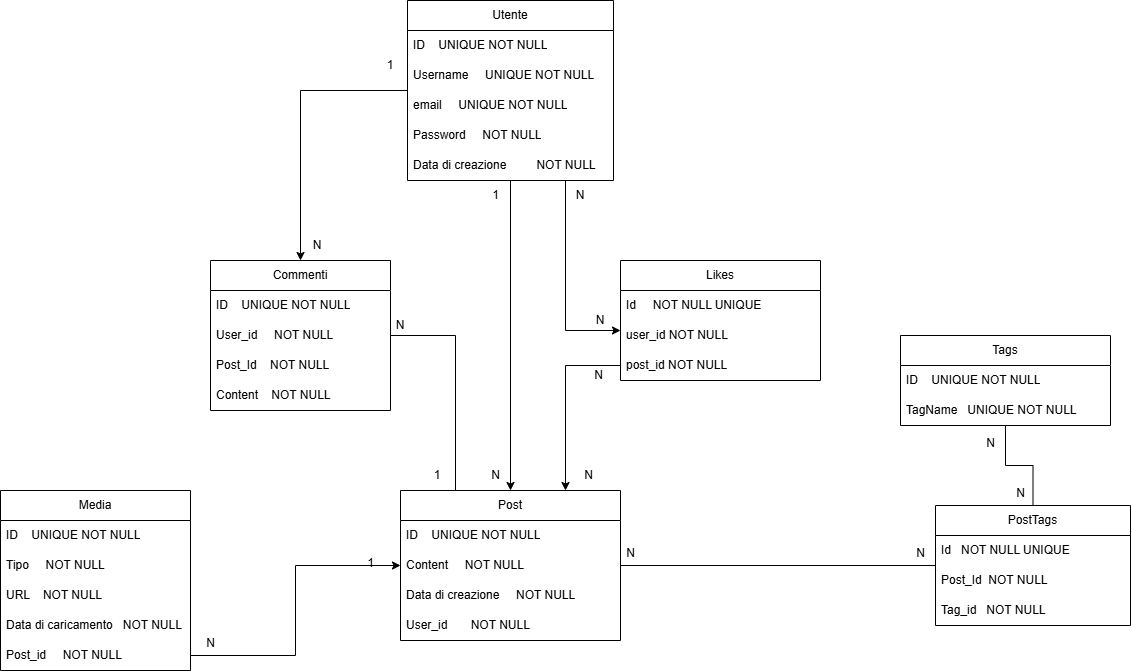

The diagram above was exported from draw.io. Its source (the exported page's mxGraphModel, read from the mxfile embedded in the PNG):
<mxGraphModel dx="2140" dy="1865" grid="1" gridSize="10" guides="1" tooltips="1" connect="1" arrows="1" fold="1" page="1" pageScale="1" pageWidth="827" pageHeight="1169" math="0" shadow="0">
  <root>
    <mxCell id="0" />
    <mxCell id="1" parent="0" />
    <mxCell id="Qt-jZ8AlwKxaec8PSha0-57" style="edgeStyle=orthogonalEdgeStyle;rounded=0;orthogonalLoop=1;jettySize=auto;html=1;" parent="1" source="Qt-jZ8AlwKxaec8PSha0-1" target="Qt-jZ8AlwKxaec8PSha0-26" edge="1">
      <mxGeometry relative="1" as="geometry" />
    </mxCell>
    <mxCell id="3UdzYSluEvFp-R0x5DYX-2" style="edgeStyle=orthogonalEdgeStyle;rounded=0;orthogonalLoop=1;jettySize=auto;html=1;" parent="1" source="Qt-jZ8AlwKxaec8PSha0-1" target="Qt-jZ8AlwKxaec8PSha0-6" edge="1">
      <mxGeometry relative="1" as="geometry" />
    </mxCell>
    <mxCell id="3UdzYSluEvFp-R0x5DYX-7" style="edgeStyle=orthogonalEdgeStyle;rounded=0;orthogonalLoop=1;jettySize=auto;html=1;" parent="1" source="Qt-jZ8AlwKxaec8PSha0-1" target="kzLZSuZwTD1RjyM_c398-1" edge="1">
      <mxGeometry relative="1" as="geometry">
        <Array as="points">
          <mxPoint x="185" y="40" />
        </Array>
      </mxGeometry>
    </mxCell>
    <mxCell id="Qt-jZ8AlwKxaec8PSha0-1" value="Utente" style="swimlane;fontStyle=0;childLayout=stackLayout;horizontal=1;startSize=30;horizontalStack=0;resizeParent=1;resizeParentMax=0;resizeLast=0;collapsible=1;marginBottom=0;whiteSpace=wrap;html=1;" parent="1" vertex="1">
      <mxGeometry x="27" y="-290" width="206" height="180" as="geometry" />
    </mxCell>
    <mxCell id="Qt-jZ8AlwKxaec8PSha0-3" value="ID&amp;nbsp; &amp;nbsp; UNIQUE NOT NULL" style="text;strokeColor=none;fillColor=none;align=left;verticalAlign=middle;spacingLeft=4;spacingRight=4;overflow=hidden;points=[[0,0.5],[1,0.5]];portConstraint=eastwest;rotatable=0;whiteSpace=wrap;html=1;" parent="Qt-jZ8AlwKxaec8PSha0-1" vertex="1">
      <mxGeometry y="30" width="206" height="30" as="geometry" />
    </mxCell>
    <mxCell id="Qt-jZ8AlwKxaec8PSha0-4" value="Username&amp;nbsp; &amp;nbsp; &amp;nbsp;UNIQUE NOT NULL" style="text;strokeColor=none;fillColor=none;align=left;verticalAlign=middle;spacingLeft=4;spacingRight=4;overflow=hidden;points=[[0,0.5],[1,0.5]];portConstraint=eastwest;rotatable=0;whiteSpace=wrap;html=1;" parent="Qt-jZ8AlwKxaec8PSha0-1" vertex="1">
      <mxGeometry y="60" width="206" height="30" as="geometry" />
    </mxCell>
    <mxCell id="Qt-jZ8AlwKxaec8PSha0-5" value="email&amp;nbsp; &amp;nbsp; &amp;nbsp;UNIQUE NOT NULL" style="text;strokeColor=none;fillColor=none;align=left;verticalAlign=middle;spacingLeft=4;spacingRight=4;overflow=hidden;points=[[0,0.5],[1,0.5]];portConstraint=eastwest;rotatable=0;whiteSpace=wrap;html=1;" parent="Qt-jZ8AlwKxaec8PSha0-1" vertex="1">
      <mxGeometry y="90" width="206" height="30" as="geometry" />
    </mxCell>
    <mxCell id="Qt-jZ8AlwKxaec8PSha0-10" value="Password&amp;nbsp; &amp;nbsp; &amp;nbsp;NOT NULL" style="text;strokeColor=none;fillColor=none;align=left;verticalAlign=middle;spacingLeft=4;spacingRight=4;overflow=hidden;points=[[0,0.5],[1,0.5]];portConstraint=eastwest;rotatable=0;whiteSpace=wrap;html=1;" parent="Qt-jZ8AlwKxaec8PSha0-1" vertex="1">
      <mxGeometry y="120" width="206" height="30" as="geometry" />
    </mxCell>
    <mxCell id="kzLZSuZwTD1RjyM_c398-11" value="Data di creazione&amp;nbsp; &amp;nbsp; &amp;nbsp; &amp;nbsp; &amp;nbsp;NOT NULL" style="text;strokeColor=none;fillColor=none;align=left;verticalAlign=middle;spacingLeft=4;spacingRight=4;overflow=hidden;points=[[0,0.5],[1,0.5]];portConstraint=eastwest;rotatable=0;whiteSpace=wrap;html=1;" vertex="1" parent="Qt-jZ8AlwKxaec8PSha0-1">
      <mxGeometry y="150" width="206" height="30" as="geometry" />
    </mxCell>
    <mxCell id="Qt-jZ8AlwKxaec8PSha0-6" value="Post" style="swimlane;fontStyle=0;childLayout=stackLayout;horizontal=1;startSize=30;horizontalStack=0;resizeParent=1;resizeParentMax=0;resizeLast=0;collapsible=1;marginBottom=0;whiteSpace=wrap;html=1;" parent="1" vertex="1">
      <mxGeometry x="20" y="200" width="220" height="150" as="geometry" />
    </mxCell>
    <mxCell id="Qt-jZ8AlwKxaec8PSha0-7" value="ID&amp;nbsp; &amp;nbsp; UNIQUE NOT NULL" style="text;strokeColor=none;fillColor=none;align=left;verticalAlign=middle;spacingLeft=4;spacingRight=4;overflow=hidden;points=[[0,0.5],[1,0.5]];portConstraint=eastwest;rotatable=0;whiteSpace=wrap;html=1;" parent="Qt-jZ8AlwKxaec8PSha0-6" vertex="1">
      <mxGeometry y="30" width="220" height="30" as="geometry" />
    </mxCell>
    <mxCell id="Qt-jZ8AlwKxaec8PSha0-8" value="Content&amp;nbsp; &amp;nbsp; &amp;nbsp;NOT NULL" style="text;strokeColor=none;fillColor=none;align=left;verticalAlign=middle;spacingLeft=4;spacingRight=4;overflow=hidden;points=[[0,0.5],[1,0.5]];portConstraint=eastwest;rotatable=0;whiteSpace=wrap;html=1;" parent="Qt-jZ8AlwKxaec8PSha0-6" vertex="1">
      <mxGeometry y="60" width="220" height="30" as="geometry" />
    </mxCell>
    <mxCell id="Qt-jZ8AlwKxaec8PSha0-13" value="Data di creazione&amp;nbsp; &amp;nbsp; &amp;nbsp;NOT NULL" style="text;strokeColor=none;fillColor=none;align=left;verticalAlign=middle;spacingLeft=4;spacingRight=4;overflow=hidden;points=[[0,0.5],[1,0.5]];portConstraint=eastwest;rotatable=0;whiteSpace=wrap;html=1;" parent="Qt-jZ8AlwKxaec8PSha0-6" vertex="1">
      <mxGeometry y="90" width="220" height="30" as="geometry" />
    </mxCell>
    <mxCell id="Qt-jZ8AlwKxaec8PSha0-12" value="User_id&amp;nbsp; &amp;nbsp; &amp;nbsp; &amp;nbsp;NOT NULL" style="text;strokeColor=none;fillColor=none;align=left;verticalAlign=middle;spacingLeft=4;spacingRight=4;overflow=hidden;points=[[0,0.5],[1,0.5]];portConstraint=eastwest;rotatable=0;whiteSpace=wrap;html=1;" parent="Qt-jZ8AlwKxaec8PSha0-6" vertex="1">
      <mxGeometry y="120" width="220" height="30" as="geometry" />
    </mxCell>
    <mxCell id="Qt-jZ8AlwKxaec8PSha0-14" value="Media" style="swimlane;fontStyle=0;childLayout=stackLayout;horizontal=1;startSize=30;horizontalStack=0;resizeParent=1;resizeParentMax=0;resizeLast=0;collapsible=1;marginBottom=0;whiteSpace=wrap;html=1;" parent="1" vertex="1">
      <mxGeometry x="-380" y="200" width="190" height="180" as="geometry" />
    </mxCell>
    <mxCell id="Qt-jZ8AlwKxaec8PSha0-32" value="ID&amp;nbsp; &amp;nbsp; UNIQUE NOT NULL" style="text;strokeColor=none;fillColor=none;align=left;verticalAlign=middle;spacingLeft=4;spacingRight=4;overflow=hidden;points=[[0,0.5],[1,0.5]];portConstraint=eastwest;rotatable=0;whiteSpace=wrap;html=1;" parent="Qt-jZ8AlwKxaec8PSha0-14" vertex="1">
      <mxGeometry y="30" width="190" height="30" as="geometry" />
    </mxCell>
    <mxCell id="Qt-jZ8AlwKxaec8PSha0-16" value="Tipo&amp;nbsp; &amp;nbsp; &amp;nbsp;NOT NULL" style="text;strokeColor=none;fillColor=none;align=left;verticalAlign=middle;spacingLeft=4;spacingRight=4;overflow=hidden;points=[[0,0.5],[1,0.5]];portConstraint=eastwest;rotatable=0;whiteSpace=wrap;html=1;" parent="Qt-jZ8AlwKxaec8PSha0-14" vertex="1">
      <mxGeometry y="60" width="190" height="30" as="geometry" />
    </mxCell>
    <mxCell id="Qt-jZ8AlwKxaec8PSha0-35" value="URL&amp;nbsp; &amp;nbsp; NOT NULL" style="text;strokeColor=none;fillColor=none;align=left;verticalAlign=middle;spacingLeft=4;spacingRight=4;overflow=hidden;points=[[0,0.5],[1,0.5]];portConstraint=eastwest;rotatable=0;whiteSpace=wrap;html=1;" parent="Qt-jZ8AlwKxaec8PSha0-14" vertex="1">
      <mxGeometry y="90" width="190" height="30" as="geometry" />
    </mxCell>
    <mxCell id="Qt-jZ8AlwKxaec8PSha0-34" value="Data di caricamento&amp;nbsp; &amp;nbsp;NOT NULL" style="text;strokeColor=none;fillColor=none;align=left;verticalAlign=middle;spacingLeft=4;spacingRight=4;overflow=hidden;points=[[0,0.5],[1,0.5]];portConstraint=eastwest;rotatable=0;whiteSpace=wrap;html=1;" parent="Qt-jZ8AlwKxaec8PSha0-14" vertex="1">
      <mxGeometry y="120" width="190" height="30" as="geometry" />
    </mxCell>
    <mxCell id="Qt-jZ8AlwKxaec8PSha0-17" value="Post_id&amp;nbsp; &amp;nbsp; &amp;nbsp;NOT NULL" style="text;strokeColor=none;fillColor=none;align=left;verticalAlign=middle;spacingLeft=4;spacingRight=4;overflow=hidden;points=[[0,0.5],[1,0.5]];portConstraint=eastwest;rotatable=0;whiteSpace=wrap;html=1;" parent="Qt-jZ8AlwKxaec8PSha0-14" vertex="1">
      <mxGeometry y="150" width="190" height="30" as="geometry" />
    </mxCell>
    <mxCell id="kzLZSuZwTD1RjyM_c398-17" style="edgeStyle=orthogonalEdgeStyle;rounded=0;orthogonalLoop=1;jettySize=auto;html=1;endArrow=none;startFill=0;" edge="1" parent="1" source="Qt-jZ8AlwKxaec8PSha0-18" target="kzLZSuZwTD1RjyM_c398-13">
      <mxGeometry relative="1" as="geometry" />
    </mxCell>
    <mxCell id="Qt-jZ8AlwKxaec8PSha0-18" value="Tags" style="swimlane;fontStyle=0;childLayout=stackLayout;horizontal=1;startSize=30;horizontalStack=0;resizeParent=1;resizeParentMax=0;resizeLast=0;collapsible=1;marginBottom=0;whiteSpace=wrap;html=1;" parent="1" vertex="1">
      <mxGeometry x="520" y="45" width="210" height="90" as="geometry" />
    </mxCell>
    <mxCell id="Qt-jZ8AlwKxaec8PSha0-31" value="ID&amp;nbsp; &amp;nbsp; UNIQUE NOT NULL" style="text;strokeColor=none;fillColor=none;align=left;verticalAlign=middle;spacingLeft=4;spacingRight=4;overflow=hidden;points=[[0,0.5],[1,0.5]];portConstraint=eastwest;rotatable=0;whiteSpace=wrap;html=1;" parent="Qt-jZ8AlwKxaec8PSha0-18" vertex="1">
      <mxGeometry y="30" width="210" height="30" as="geometry" />
    </mxCell>
    <mxCell id="Qt-jZ8AlwKxaec8PSha0-20" value="TagName&amp;nbsp; &amp;nbsp;UNIQUE NOT NULL" style="text;strokeColor=none;fillColor=none;align=left;verticalAlign=middle;spacingLeft=4;spacingRight=4;overflow=hidden;points=[[0,0.5],[1,0.5]];portConstraint=eastwest;rotatable=0;whiteSpace=wrap;html=1;" parent="Qt-jZ8AlwKxaec8PSha0-18" vertex="1">
      <mxGeometry y="60" width="210" height="30" as="geometry" />
    </mxCell>
    <mxCell id="Qt-jZ8AlwKxaec8PSha0-77" style="edgeStyle=orthogonalEdgeStyle;rounded=0;orthogonalLoop=1;jettySize=auto;html=1;entryX=0.25;entryY=0;entryDx=0;entryDy=0;endArrow=none;startFill=0;" parent="1" source="Qt-jZ8AlwKxaec8PSha0-26" target="Qt-jZ8AlwKxaec8PSha0-6" edge="1">
      <mxGeometry relative="1" as="geometry" />
    </mxCell>
    <mxCell id="Qt-jZ8AlwKxaec8PSha0-26" value="Commenti" style="swimlane;fontStyle=0;childLayout=stackLayout;horizontal=1;startSize=30;horizontalStack=0;resizeParent=1;resizeParentMax=0;resizeLast=0;collapsible=1;marginBottom=0;whiteSpace=wrap;html=1;" parent="1" vertex="1">
      <mxGeometry x="-170" y="-30" width="180" height="150" as="geometry" />
    </mxCell>
    <mxCell id="Qt-jZ8AlwKxaec8PSha0-30" value="ID&amp;nbsp; &amp;nbsp; UNIQUE NOT NULL" style="text;strokeColor=none;fillColor=none;align=left;verticalAlign=middle;spacingLeft=4;spacingRight=4;overflow=hidden;points=[[0,0.5],[1,0.5]];portConstraint=eastwest;rotatable=0;whiteSpace=wrap;html=1;" parent="Qt-jZ8AlwKxaec8PSha0-26" vertex="1">
      <mxGeometry y="30" width="180" height="30" as="geometry" />
    </mxCell>
    <mxCell id="Qt-jZ8AlwKxaec8PSha0-28" value="User_id&amp;nbsp; &amp;nbsp; &amp;nbsp;NOT NULL&amp;nbsp;" style="text;strokeColor=none;fillColor=none;align=left;verticalAlign=middle;spacingLeft=4;spacingRight=4;overflow=hidden;points=[[0,0.5],[1,0.5]];portConstraint=eastwest;rotatable=0;whiteSpace=wrap;html=1;" parent="Qt-jZ8AlwKxaec8PSha0-26" vertex="1">
      <mxGeometry y="60" width="180" height="30" as="geometry" />
    </mxCell>
    <mxCell id="Qt-jZ8AlwKxaec8PSha0-43" value="Post_Id&amp;nbsp; &amp;nbsp; NOT NULL" style="text;strokeColor=none;fillColor=none;align=left;verticalAlign=middle;spacingLeft=4;spacingRight=4;overflow=hidden;points=[[0,0.5],[1,0.5]];portConstraint=eastwest;rotatable=0;whiteSpace=wrap;html=1;" parent="Qt-jZ8AlwKxaec8PSha0-26" vertex="1">
      <mxGeometry y="90" width="180" height="30" as="geometry" />
    </mxCell>
    <mxCell id="Qt-jZ8AlwKxaec8PSha0-44" value="Content&amp;nbsp; &amp;nbsp; NOT NULL" style="text;strokeColor=none;fillColor=none;align=left;verticalAlign=middle;spacingLeft=4;spacingRight=4;overflow=hidden;points=[[0,0.5],[1,0.5]];portConstraint=eastwest;rotatable=0;whiteSpace=wrap;html=1;" parent="Qt-jZ8AlwKxaec8PSha0-26" vertex="1">
      <mxGeometry y="120" width="180" height="30" as="geometry" />
    </mxCell>
    <mxCell id="Qt-jZ8AlwKxaec8PSha0-71" value="1" style="text;html=1;align=center;verticalAlign=middle;whiteSpace=wrap;rounded=0;" parent="1" vertex="1">
      <mxGeometry x="-20" y="-240" width="60" height="30" as="geometry" />
    </mxCell>
    <mxCell id="Qt-jZ8AlwKxaec8PSha0-78" value="N" style="text;html=1;align=center;verticalAlign=middle;whiteSpace=wrap;rounded=0;" parent="1" vertex="1">
      <mxGeometry x="-10" y="20" width="60" height="30" as="geometry" />
    </mxCell>
    <mxCell id="Qt-jZ8AlwKxaec8PSha0-79" value="1" style="text;html=1;align=center;verticalAlign=middle;whiteSpace=wrap;rounded=0;" parent="1" vertex="1">
      <mxGeometry x="27" y="170" width="60" height="30" as="geometry" />
    </mxCell>
    <mxCell id="Qt-jZ8AlwKxaec8PSha0-90" value="N" style="text;html=1;align=center;verticalAlign=middle;whiteSpace=wrap;rounded=0;" parent="1" vertex="1">
      <mxGeometry x="-93" y="-60" width="60" height="30" as="geometry" />
    </mxCell>
    <mxCell id="Qt-jZ8AlwKxaec8PSha0-95" style="edgeStyle=orthogonalEdgeStyle;rounded=0;orthogonalLoop=1;jettySize=auto;html=1;" parent="1" source="Qt-jZ8AlwKxaec8PSha0-17" target="Qt-jZ8AlwKxaec8PSha0-6" edge="1">
      <mxGeometry relative="1" as="geometry" />
    </mxCell>
    <mxCell id="Qt-jZ8AlwKxaec8PSha0-96" value="1" style="text;html=1;align=center;verticalAlign=middle;resizable=0;points=[];autosize=1;strokeColor=none;fillColor=none;" parent="1" vertex="1">
      <mxGeometry x="-25" y="258" width="30" height="30" as="geometry" />
    </mxCell>
    <mxCell id="Qt-jZ8AlwKxaec8PSha0-97" value="N" style="text;html=1;align=center;verticalAlign=middle;resizable=0;points=[];autosize=1;strokeColor=none;fillColor=none;" parent="1" vertex="1">
      <mxGeometry x="-185" y="338" width="30" height="30" as="geometry" />
    </mxCell>
    <mxCell id="3UdzYSluEvFp-R0x5DYX-4" value="N" style="text;html=1;align=center;verticalAlign=middle;resizable=0;points=[];autosize=1;strokeColor=none;fillColor=none;" parent="1" vertex="1">
      <mxGeometry x="100" y="170" width="30" height="30" as="geometry" />
    </mxCell>
    <mxCell id="3UdzYSluEvFp-R0x5DYX-5" value="1" style="text;html=1;align=center;verticalAlign=middle;resizable=0;points=[];autosize=1;strokeColor=none;fillColor=none;" parent="1" vertex="1">
      <mxGeometry x="100" y="-110" width="30" height="30" as="geometry" />
    </mxCell>
    <mxCell id="3UdzYSluEvFp-R0x5DYX-11" value="N" style="text;html=1;align=center;verticalAlign=middle;whiteSpace=wrap;rounded=0;" parent="1" vertex="1">
      <mxGeometry x="190" y="15" width="60" height="30" as="geometry" />
    </mxCell>
    <mxCell id="3UdzYSluEvFp-R0x5DYX-12" value="N" style="text;html=1;align=center;verticalAlign=middle;whiteSpace=wrap;rounded=0;" parent="1" vertex="1">
      <mxGeometry x="170" y="-110" width="60" height="30" as="geometry" />
    </mxCell>
    <mxCell id="kzLZSuZwTD1RjyM_c398-1" value="Likes" style="swimlane;fontStyle=0;childLayout=stackLayout;horizontal=1;startSize=30;horizontalStack=0;resizeParent=1;resizeParentMax=0;resizeLast=0;collapsible=1;marginBottom=0;whiteSpace=wrap;html=1;" vertex="1" parent="1">
      <mxGeometry x="240" y="-30" width="200" height="120" as="geometry" />
    </mxCell>
    <mxCell id="kzLZSuZwTD1RjyM_c398-2" value="Id&amp;nbsp; &amp;nbsp; &amp;nbsp;NOT NULL UNIQUE" style="text;strokeColor=none;fillColor=none;align=left;verticalAlign=middle;spacingLeft=4;spacingRight=4;overflow=hidden;points=[[0,0.5],[1,0.5]];portConstraint=eastwest;rotatable=0;whiteSpace=wrap;html=1;" vertex="1" parent="kzLZSuZwTD1RjyM_c398-1">
      <mxGeometry y="30" width="200" height="30" as="geometry" />
    </mxCell>
    <mxCell id="kzLZSuZwTD1RjyM_c398-4" value="user_id NOT NULL" style="text;strokeColor=none;fillColor=none;align=left;verticalAlign=middle;spacingLeft=4;spacingRight=4;overflow=hidden;points=[[0,0.5],[1,0.5]];portConstraint=eastwest;rotatable=0;whiteSpace=wrap;html=1;" vertex="1" parent="kzLZSuZwTD1RjyM_c398-1">
      <mxGeometry y="60" width="200" height="30" as="geometry" />
    </mxCell>
    <mxCell id="kzLZSuZwTD1RjyM_c398-3" value="post_id NOT NULL" style="text;strokeColor=none;fillColor=none;align=left;verticalAlign=middle;spacingLeft=4;spacingRight=4;overflow=hidden;points=[[0,0.5],[1,0.5]];portConstraint=eastwest;rotatable=0;whiteSpace=wrap;html=1;" vertex="1" parent="kzLZSuZwTD1RjyM_c398-1">
      <mxGeometry y="90" width="200" height="30" as="geometry" />
    </mxCell>
    <mxCell id="kzLZSuZwTD1RjyM_c398-7" style="edgeStyle=orthogonalEdgeStyle;rounded=0;orthogonalLoop=1;jettySize=auto;html=1;entryX=0.75;entryY=0;entryDx=0;entryDy=0;" edge="1" parent="1" source="kzLZSuZwTD1RjyM_c398-3" target="Qt-jZ8AlwKxaec8PSha0-6">
      <mxGeometry relative="1" as="geometry" />
    </mxCell>
    <mxCell id="kzLZSuZwTD1RjyM_c398-8" value="N" style="text;html=1;align=center;verticalAlign=middle;resizable=0;points=[];autosize=1;strokeColor=none;fillColor=none;" vertex="1" parent="1">
      <mxGeometry x="203" y="70" width="30" height="30" as="geometry" />
    </mxCell>
    <mxCell id="kzLZSuZwTD1RjyM_c398-9" value="N" style="text;html=1;align=center;verticalAlign=middle;resizable=0;points=[];autosize=1;strokeColor=none;fillColor=none;" vertex="1" parent="1">
      <mxGeometry x="193" y="170" width="30" height="30" as="geometry" />
    </mxCell>
    <mxCell id="kzLZSuZwTD1RjyM_c398-19" style="edgeStyle=orthogonalEdgeStyle;rounded=0;orthogonalLoop=1;jettySize=auto;html=1;endArrow=none;startFill=0;" edge="1" parent="1" source="kzLZSuZwTD1RjyM_c398-13" target="Qt-jZ8AlwKxaec8PSha0-6">
      <mxGeometry relative="1" as="geometry" />
    </mxCell>
    <mxCell id="kzLZSuZwTD1RjyM_c398-13" value="PostTags" style="swimlane;fontStyle=0;childLayout=stackLayout;horizontal=1;startSize=30;horizontalStack=0;resizeParent=1;resizeParentMax=0;resizeLast=0;collapsible=1;marginBottom=0;whiteSpace=wrap;html=1;" vertex="1" parent="1">
      <mxGeometry x="555" y="215" width="195" height="120" as="geometry" />
    </mxCell>
    <mxCell id="kzLZSuZwTD1RjyM_c398-14" value="Id&amp;nbsp; &amp;nbsp;NOT NULL UNIQUE" style="text;strokeColor=none;fillColor=none;align=left;verticalAlign=middle;spacingLeft=4;spacingRight=4;overflow=hidden;points=[[0,0.5],[1,0.5]];portConstraint=eastwest;rotatable=0;whiteSpace=wrap;html=1;" vertex="1" parent="kzLZSuZwTD1RjyM_c398-13">
      <mxGeometry y="30" width="195" height="30" as="geometry" />
    </mxCell>
    <mxCell id="kzLZSuZwTD1RjyM_c398-18" value="Post_Id&amp;nbsp; NOT NULL" style="text;strokeColor=none;fillColor=none;align=left;verticalAlign=middle;spacingLeft=4;spacingRight=4;overflow=hidden;points=[[0,0.5],[1,0.5]];portConstraint=eastwest;rotatable=0;whiteSpace=wrap;html=1;" vertex="1" parent="kzLZSuZwTD1RjyM_c398-13">
      <mxGeometry y="60" width="195" height="30" as="geometry" />
    </mxCell>
    <mxCell id="kzLZSuZwTD1RjyM_c398-16" value="Tag_id&amp;nbsp; &amp;nbsp;NOT NULL" style="text;strokeColor=none;fillColor=none;align=left;verticalAlign=middle;spacingLeft=4;spacingRight=4;overflow=hidden;points=[[0,0.5],[1,0.5]];portConstraint=eastwest;rotatable=0;whiteSpace=wrap;html=1;" vertex="1" parent="kzLZSuZwTD1RjyM_c398-13">
      <mxGeometry y="90" width="195" height="30" as="geometry" />
    </mxCell>
    <mxCell id="kzLZSuZwTD1RjyM_c398-20" value="N" style="text;html=1;align=center;verticalAlign=middle;resizable=0;points=[];autosize=1;strokeColor=none;fillColor=none;" vertex="1" parent="1">
      <mxGeometry x="235" y="248" width="30" height="30" as="geometry" />
    </mxCell>
    <mxCell id="kzLZSuZwTD1RjyM_c398-21" value="N" style="text;html=1;align=center;verticalAlign=middle;resizable=0;points=[];autosize=1;strokeColor=none;fillColor=none;" vertex="1" parent="1">
      <mxGeometry x="525" y="248" width="30" height="30" as="geometry" />
    </mxCell>
    <mxCell id="kzLZSuZwTD1RjyM_c398-22" value="N" style="text;html=1;align=center;verticalAlign=middle;resizable=0;points=[];autosize=1;strokeColor=none;fillColor=none;" vertex="1" parent="1">
      <mxGeometry x="595" y="138" width="30" height="30" as="geometry" />
    </mxCell>
    <mxCell id="kzLZSuZwTD1RjyM_c398-23" value="N" style="text;html=1;align=center;verticalAlign=middle;resizable=0;points=[];autosize=1;strokeColor=none;fillColor=none;" vertex="1" parent="1">
      <mxGeometry x="625" y="188" width="30" height="30" as="geometry" />
    </mxCell>
  </root>
</mxGraphModel>